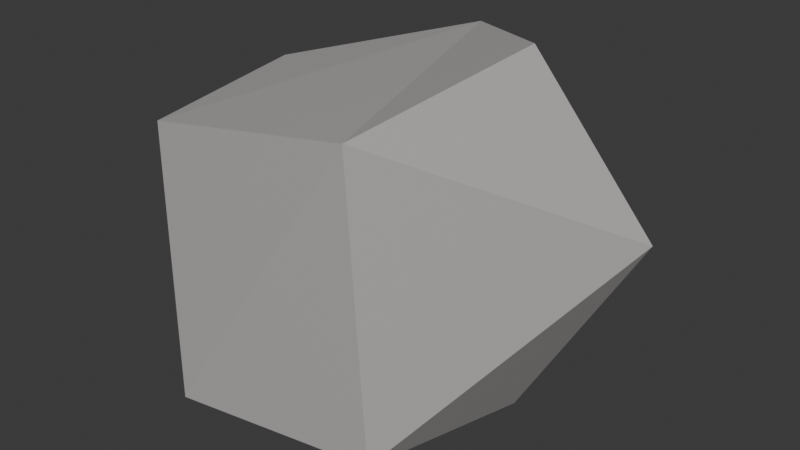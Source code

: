 # Source: rock-2.blend  (saved by Blender 5.1.29; exported with 4.5.12 LTS)
import bpy
from mathutils import Matrix  # noqa: F401  (used for matrix-valued properties, if any)

bpy.ops.wm.read_factory_settings(use_empty=True)
scene = bpy.context.scene
scene.name = 'Scene'

# ---- collections
col_collection = bpy.data.collections.new('Collection'); scene.collection.children.link(col_collection)

# ---- images (referenced by path relative to the original .blend; pixels are not part of the script)
import os
ASSET_DIR = os.environ.get("B2B_ASSET_DIR", "")  # directory of the original .blend (textures are referenced by path, not embedded)
HERE = os.path.dirname(os.path.abspath(__file__))  # packed textures are extracted next to this script under _unpacked/

def load_image(name, relpath, width, height, colorspace="sRGB"):
    """Load a texture the original file referenced (path relative to the .blend, or extracted next to this script)."""
    p = next((c for c in (os.path.join(HERE, relpath), os.path.join(ASSET_DIR, relpath)) if relpath and os.path.exists(c)), "")
    if p:
        img = bpy.data.images.load(p, check_existing=True)
        img.name = name
    else:  # same state as the original file: an image datablock whose file is absent (Cycles renders it pink)
        img = bpy.data.images.new(name, width, height)
        img.source = "FILE"
        img.filepath = "//" + (relpath or name)
    img.colorspace_settings.name = colorspace
    return img
img_worm_palette_png_001 = load_image('WORM-Palette.png.001', '_unpacked/WORM-Palette.52f920b4.png', 96, 96, 'sRGB')

# ---- materials (node trees are filled in below, after node groups)
mat_worm_001 = bpy.data.materials.new('WORM.001')
mat_worm_001.use_backface_culling_lightprobe_volume = False
mat_worm_001.use_transparent_shadow = False

# ---- material node trees
mat_worm_001.use_nodes = True; mat_worm_001.node_tree.nodes.clear()
_N = mat_worm_001.node_tree.nodes; _L = mat_worm_001.node_tree.links
n0 = _N.new('ShaderNodeBsdfPrincipled'); n0.name = 'Principled BSDF'; n0.location = (10, 300)
n0.distribution = 'GGX'
n0.subsurface_method = 'RANDOM_WALK_SKIN'
n0.inputs[3].default_value = 1.45
n0.inputs[27].default_value = (0.0, 0.0, 0.0, 1.0)
n0.inputs[28].default_value = 1.0
n1 = _N.new('ShaderNodeOutputMaterial'); n1.name = 'Material Output'; n1.location = (300, 300)
n2 = _N.new('ShaderNodeTexImage'); n2.name = 'Image Texture'; n2.location = (-393, 125)
n2.image = img_worm_palette_png_001
n2.interpolation = 'Closest'
_L.new(n0.outputs[0], n1.inputs[0])
_L.new(n2.outputs[0], n0.inputs[0])
n1.is_active_output = True

# ---- world
world_world = bpy.data.worlds.new('World'); scene.world = world_world
world_world.use_nodes = True; world_world.node_tree.nodes.clear()
_N = world_world.node_tree.nodes; _L = world_world.node_tree.links
n0 = _N.new('ShaderNodeOutputWorld'); n0.name = 'World Output'; n0.location = (200, 100)
n1 = _N.new('ShaderNodeBackground'); n1.name = 'Background'; n1.location = (-200, 100)
n1.inputs[0].default_value = (0.05088, 0.05088, 0.05088, 1.0)
_L.new(n1.outputs[0], n0.inputs[0])
n0.is_active_output = True
world_world.color = (0.05088, 0.05088, 0.05088)
world_world.sun_shadow_jitter_overblur = 0.0

# ---- meshes
me_rock_2_lod_0 = bpy.data.meshes.new('Rock_2_LOD-0')
me_rock_2_lod_0.from_pydata([(0.0004683, 0.1868, 0.2352), (-0.01108, 0.1783, 0.001439), (0.09817, 0.1068, 0.2584), (0.1713, 0.1472, 0.1271), (0.09817, 0.1068, -0.008884), (0.07319, -0.03996, 0.2333), (0.08894, -0.04126, 0.02151), (-0.09657, -0.03181, 0.2009), (-0.0759, -0.04866, 0.002363), (-0.125, 0.1125, 0.2022), (-0.1132, 0.1128, 0.01579)], [], [(9, 7, 0), (0, 2, 3), (0, 3, 1), (3, 5, 6), (2, 5, 3), (8, 10, 1), (1, 3, 4), (8, 6, 5, 7), (4, 3, 6), (5, 2, 0, 7), (10, 8, 7, 9), (1, 10, 9, 0), (8, 1, 4, 6)])
_uv = me_rock_2_lod_0.uv_layers.new(name='UVMap')
_uv.uv.foreach_set('vector', [0.7789, 0.5993, 0.7794, 0.5985, 0.7794, 0.6001, 0.7782, 0.6014, 0.7776, 0.6009, 0.7782, 0.6001, 0.7745, 0.5974, 0.7758, 0.5969, 0.7758, 0.5984, 0.7746, 0.5969, 0.7733, 0.5959, 0.7746, 0.5953, 0.7739, 0.6007, 0.7746, 0.5999, 0.7746, 0.6015, 0.7796, 0.5984, 0.779, 0.5975, 0.7796, 0.5969, 0.7758, 0.5999, 0.7758, 0.6014, 0.7752, 0.6006, 0.777, 0.5968, 0.7759, 0.5967, 0.7758, 0.5953, 0.777, 0.5954, 0.7781, 0.5961, 0.7788, 0.5953, 0.7788, 0.5969, 0.7769, 0.598, 0.7771, 0.5971, 0.7779, 0.5969, 0.7779, 0.5985, 0.7781, 0.5966, 0.777, 0.5967, 0.7771, 0.5953, 0.7781, 0.5953, 0.7789, 0.6001, 0.778, 0.6, 0.7779, 0.5988, 0.7789, 0.5985, 0.7743, 0.5984, 0.7743, 0.5999, 0.7735, 0.5997, 0.7733, 0.5987])
me_rock_2_lod_0.materials.append(mat_worm_001)
me_rock_2_lod_0.update()

# ---- objects
ob_rock_2_lod_0 = bpy.data.objects.new('Rock_2_LOD-0', me_rock_2_lod_0)

# ---- transforms, parenting, visibility, modifiers, constraints
ob_rock_2_lod_0.location = (0.0, 0.0, 0.0)

# ---- collection membership
col_collection.objects.link(ob_rock_2_lod_0)

# ---- scene / render settings (as saved in the file)
scene.frame_start = 1; scene.frame_end = 250; scene.frame_set(1)
scene.render.engine = 'BLENDER_EEVEE_NEXT'
scene.render.bake_bias = 0.0
scene.render.bake_samples = 0
scene.cycles.sampling_pattern = 'TABULATED_SOBOL'
scene.eevee.use_volume_custom_range = False
bpy.context.view_layer.update()

# ---- added for rendering (the .blend has no active camera and no usable light): camera, sun
cam_auto = bpy.data.cameras.new('AutoCamera')
cam_auto.lens = 50.0
cam_auto.sensor_width = 36.0
cam_auto.clip_end = 1000.0
ob_auto_camera = bpy.data.objects.new('AutoCamera', cam_auto)
scene.collection.objects.link(ob_auto_camera)
ob_auto_camera.location = (0.451807, -0.445349, 0.467692)
ob_auto_camera.rotation_euler = (1.09748, -7.21219e-08, 0.694738)
scene.camera = ob_auto_camera
light_auto_sun = bpy.data.lights.new('AutoSun', 'SUN')
light_auto_sun.energy = 3.0
light_auto_sun.angle = 0.0523599
ob_auto_sun = bpy.data.objects.new('AutoSun', light_auto_sun)
scene.collection.objects.link(ob_auto_sun)
ob_auto_sun.rotation_euler = (0.872665, 0.174533, 0.523599)
bpy.context.view_layer.update()
